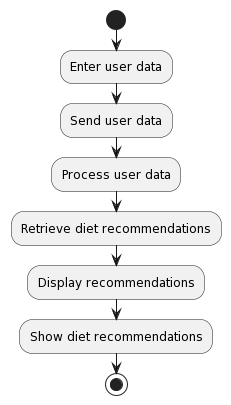

The diagram above was rendered by PlantUML. Its source (embedded in the PNG):
@startuml
|User|
start
:Enter user data;
:Send user data;
:Process user data;
:Retrieve diet recommendations;
:Display recommendations;
|User|
:Show diet recommendations;
stop
@enduml